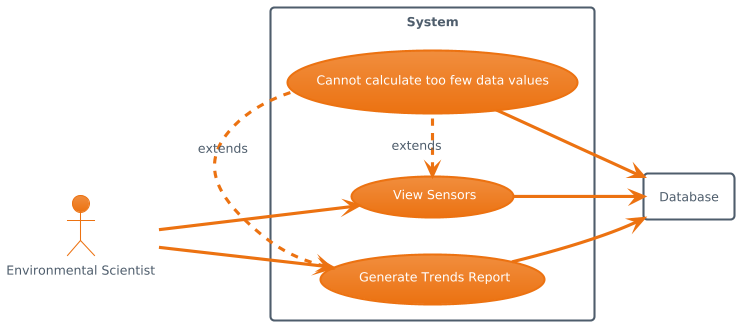

The diagram above was rendered by PlantUML. Its source (embedded in the PNG):
@startuml
!theme aws-orange
left to right direction

actor Environmental as "Environmental Scientist"

rectangle Database

rectangle "System" {
usecase UC1 as " View Sensors"
usecase UC2 as " Generate Trends Report"
usecase UC3 as "Cannot calculate too few data values"

Environmental --> UC1
Environmental --> UC2

UC1 --> Database
UC2 --> Database
UC3 --> Database

UC1 <. UC3 : extends
UC2 <. UC3 : extends
}
@enduml